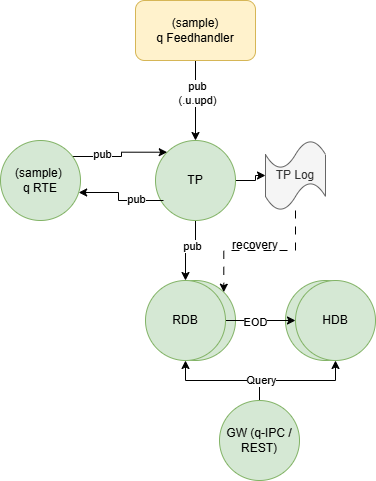

The diagram above was exported from draw.io. Its source (the exported page's mxGraphModel, read from the mxfile embedded in the PNG):
<mxGraphModel dx="1414" dy="866" grid="0" gridSize="10" guides="1" tooltips="1" connect="1" arrows="1" fold="1" page="0" pageScale="1" pageWidth="827" pageHeight="1169" math="0" shadow="0">
  <root>
    <mxCell id="0" />
    <mxCell id="1" parent="0" />
    <mxCell id="KNtU0nVlYrjk4vIFHQhC-11" edge="1" parent="1" source="KNtU0nVlYrjk4vIFHQhC-1" style="edgeStyle=orthogonalEdgeStyle;rounded=0;orthogonalLoop=1;jettySize=auto;html=1;entryX=0.5;entryY=0;entryDx=0;entryDy=0;" target="KNtU0nVlYrjk4vIFHQhC-7">
      <mxGeometry relative="1" as="geometry" />
    </mxCell>
    <mxCell id="KNtU0nVlYrjk4vIFHQhC-22" connectable="0" parent="KNtU0nVlYrjk4vIFHQhC-11" style="edgeLabel;html=1;align=center;verticalAlign=middle;resizable=0;points=[];" value="pub" vertex="1">
      <mxGeometry relative="1" x="-0.2857" y="-4" as="geometry">
        <mxPoint as="offset" />
      </mxGeometry>
    </mxCell>
    <mxCell id="KNtU0nVlYrjk4vIFHQhC-15" edge="1" parent="1" source="KNtU0nVlYrjk4vIFHQhC-1" style="edgeStyle=orthogonalEdgeStyle;rounded=0;orthogonalLoop=1;jettySize=auto;html=1;" target="KNtU0nVlYrjk4vIFHQhC-4">
      <mxGeometry relative="1" as="geometry" />
    </mxCell>
    <mxCell id="KNtU0nVlYrjk4vIFHQhC-1" parent="1" style="ellipse;whiteSpace=wrap;html=1;aspect=fixed;fillColor=#d5e8d4;strokeColor=#82b366;" value="TP" vertex="1">
      <mxGeometry height="80" width="80" x="350" y="260" as="geometry" />
    </mxCell>
    <mxCell id="KNtU0nVlYrjk4vIFHQhC-10" edge="1" parent="1" source="KNtU0nVlYrjk4vIFHQhC-2" style="edgeStyle=orthogonalEdgeStyle;rounded=0;orthogonalLoop=1;jettySize=auto;html=1;entryX=0.5;entryY=0;entryDx=0;entryDy=0;" target="KNtU0nVlYrjk4vIFHQhC-1">
      <mxGeometry relative="1" as="geometry" />
    </mxCell>
    <mxCell id="KNtU0nVlYrjk4vIFHQhC-21" connectable="0" parent="KNtU0nVlYrjk4vIFHQhC-10" style="edgeLabel;html=1;align=center;verticalAlign=middle;resizable=0;points=[];" value="pub&lt;div&gt;(.u.upd)&lt;/div&gt;" vertex="1">
      <mxGeometry relative="1" x="-0.2" y="1" as="geometry">
        <mxPoint as="offset" />
      </mxGeometry>
    </mxCell>
    <mxCell id="KNtU0nVlYrjk4vIFHQhC-2" parent="1" style="rounded=1;whiteSpace=wrap;html=1;fillColor=#fff2cc;strokeColor=#d6b656;" value="(sample)&lt;div&gt;q Feedhandler&lt;/div&gt;" vertex="1">
      <mxGeometry height="60" width="120" x="330" y="120" as="geometry" />
    </mxCell>
    <mxCell id="KNtU0nVlYrjk4vIFHQhC-3" parent="1" style="ellipse;whiteSpace=wrap;html=1;aspect=fixed;fillColor=#d5e8d4;strokeColor=#82b366;" value="RDB" vertex="1">
      <mxGeometry height="80" width="80" x="350" y="400" as="geometry" />
    </mxCell>
    <mxCell id="KNtU0nVlYrjk4vIFHQhC-16" edge="1" parent="1" source="KNtU0nVlYrjk4vIFHQhC-4" style="edgeStyle=orthogonalEdgeStyle;rounded=0;orthogonalLoop=1;jettySize=auto;html=1;entryX=1;entryY=0;entryDx=0;entryDy=0;dashed=1;dashPattern=8 8;" target="KNtU0nVlYrjk4vIFHQhC-3">
      <mxGeometry relative="1" as="geometry">
        <Array as="points">
          <mxPoint x="490" y="370" />
          <mxPoint x="418" y="370" />
        </Array>
      </mxGeometry>
    </mxCell>
    <mxCell id="KNtU0nVlYrjk4vIFHQhC-4" parent="1" style="shape=tape;whiteSpace=wrap;html=1;size=0.4;fillColor=#f5f5f5;fontColor=#333333;strokeColor=#666666;" value="TP Log" vertex="1">
      <mxGeometry height="70" width="60" x="460" y="260" as="geometry" />
    </mxCell>
    <mxCell id="KNtU0nVlYrjk4vIFHQhC-5" parent="1" style="ellipse;whiteSpace=wrap;html=1;aspect=fixed;fillColor=#d5e8d4;strokeColor=#82b366;" value="HDB" vertex="1">
      <mxGeometry height="80" width="80" x="480" y="400" as="geometry" />
    </mxCell>
    <mxCell id="KNtU0nVlYrjk4vIFHQhC-13" edge="1" parent="1" source="KNtU0nVlYrjk4vIFHQhC-6" style="edgeStyle=orthogonalEdgeStyle;rounded=0;orthogonalLoop=1;jettySize=auto;html=1;entryX=0.5;entryY=1;entryDx=0;entryDy=0;" target="KNtU0nVlYrjk4vIFHQhC-7">
      <mxGeometry relative="1" as="geometry" />
    </mxCell>
    <mxCell id="KNtU0nVlYrjk4vIFHQhC-14" edge="1" parent="1" source="KNtU0nVlYrjk4vIFHQhC-6" style="edgeStyle=orthogonalEdgeStyle;rounded=0;orthogonalLoop=1;jettySize=auto;html=1;entryX=0.5;entryY=1;entryDx=0;entryDy=0;" target="KNtU0nVlYrjk4vIFHQhC-9">
      <mxGeometry relative="1" as="geometry" />
    </mxCell>
    <mxCell id="KNtU0nVlYrjk4vIFHQhC-20" connectable="0" parent="KNtU0nVlYrjk4vIFHQhC-14" style="edgeLabel;html=1;align=center;verticalAlign=middle;resizable=0;points=[];" value="Query" vertex="1">
      <mxGeometry relative="1" x="-0.6379" y="1" as="geometry">
        <mxPoint as="offset" />
      </mxGeometry>
    </mxCell>
    <mxCell id="KNtU0nVlYrjk4vIFHQhC-6" parent="1" style="ellipse;whiteSpace=wrap;html=1;aspect=fixed;fillColor=#d5e8d4;strokeColor=#82b366;" value="GW (q-IPC / REST)" vertex="1">
      <mxGeometry height="80" width="80" x="414" y="520" as="geometry" />
    </mxCell>
    <mxCell id="KNtU0nVlYrjk4vIFHQhC-12" edge="1" parent="1" source="KNtU0nVlYrjk4vIFHQhC-7" style="edgeStyle=orthogonalEdgeStyle;rounded=0;orthogonalLoop=1;jettySize=auto;html=1;entryX=0;entryY=0.5;entryDx=0;entryDy=0;" target="KNtU0nVlYrjk4vIFHQhC-9">
      <mxGeometry relative="1" as="geometry" />
    </mxCell>
    <mxCell id="KNtU0nVlYrjk4vIFHQhC-17" connectable="0" parent="KNtU0nVlYrjk4vIFHQhC-12" style="edgeLabel;html=1;align=center;verticalAlign=middle;resizable=0;points=[];" value="EOD" vertex="1">
      <mxGeometry relative="1" x="-0.1714" y="-1" as="geometry">
        <mxPoint as="offset" />
      </mxGeometry>
    </mxCell>
    <mxCell id="KNtU0nVlYrjk4vIFHQhC-7" parent="1" style="ellipse;whiteSpace=wrap;html=1;aspect=fixed;fillColor=#d5e8d4;strokeColor=#82b366;" value="RDB" vertex="1">
      <mxGeometry height="80" width="80" x="340" y="400" as="geometry" />
    </mxCell>
    <mxCell id="KNtU0nVlYrjk4vIFHQhC-9" parent="1" style="ellipse;whiteSpace=wrap;html=1;aspect=fixed;fillColor=#d5e8d4;strokeColor=#82b366;" value="HDB" vertex="1">
      <mxGeometry height="80" width="80" x="490" y="400" as="geometry" />
    </mxCell>
    <mxCell id="KNtU0nVlYrjk4vIFHQhC-19" parent="1" style="text;html=1;whiteSpace=wrap;strokeColor=none;fillColor=none;align=center;verticalAlign=middle;rounded=0;" value="recovery" vertex="1">
      <mxGeometry height="30" width="60" x="420" y="350" as="geometry" />
    </mxCell>
    <mxCell id="DWoIliDN2B3MthAIoRY2-2" edge="1" parent="1" source="DWoIliDN2B3MthAIoRY2-1" style="edgeStyle=orthogonalEdgeStyle;rounded=0;orthogonalLoop=1;jettySize=auto;html=1;entryX=0;entryY=0;entryDx=0;entryDy=0;startArrow=none;startFill=0;" target="KNtU0nVlYrjk4vIFHQhC-1">
      <mxGeometry relative="1" as="geometry">
        <Array as="points">
          <mxPoint x="316" y="276" />
          <mxPoint x="316" y="272" />
        </Array>
      </mxGeometry>
    </mxCell>
    <mxCell id="DWoIliDN2B3MthAIoRY2-6" connectable="0" parent="DWoIliDN2B3MthAIoRY2-2" style="edgeLabel;html=1;align=center;verticalAlign=middle;resizable=0;points=[];" value="pub" vertex="1">
      <mxGeometry relative="1" x="0.2584" y="-1" as="geometry">
        <mxPoint x="-28" y="1" as="offset" />
      </mxGeometry>
    </mxCell>
    <mxCell id="DWoIliDN2B3MthAIoRY2-1" parent="1" style="ellipse;whiteSpace=wrap;html=1;aspect=fixed;fillColor=#d5e8d4;strokeColor=#82b366;" value="(sample)&amp;nbsp;&lt;div&gt;q RTE&lt;/div&gt;" vertex="1">
      <mxGeometry height="80" width="80" x="195" y="260" as="geometry" />
    </mxCell>
    <mxCell id="DWoIliDN2B3MthAIoRY2-4" edge="1" parent="1" source="DWoIliDN2B3MthAIoRY2-1" style="edgeStyle=orthogonalEdgeStyle;rounded=0;orthogonalLoop=1;jettySize=auto;html=1;entryX=0.1;entryY=0.75;entryDx=0;entryDy=0;entryPerimeter=0;startArrow=classic;startFill=1;endArrow=none;endFill=0;" target="KNtU0nVlYrjk4vIFHQhC-1">
      <mxGeometry relative="1" as="geometry">
        <Array as="points">
          <mxPoint x="313" y="312" />
          <mxPoint x="313" y="320" />
        </Array>
      </mxGeometry>
    </mxCell>
    <mxCell id="DWoIliDN2B3MthAIoRY2-5" connectable="0" parent="DWoIliDN2B3MthAIoRY2-4" style="edgeLabel;html=1;align=center;verticalAlign=middle;resizable=0;points=[];" value="pub" vertex="1">
      <mxGeometry relative="1" x="-0.034" y="1" as="geometry">
        <mxPoint x="16" y="1" as="offset" />
      </mxGeometry>
    </mxCell>
  </root>
</mxGraphModel>